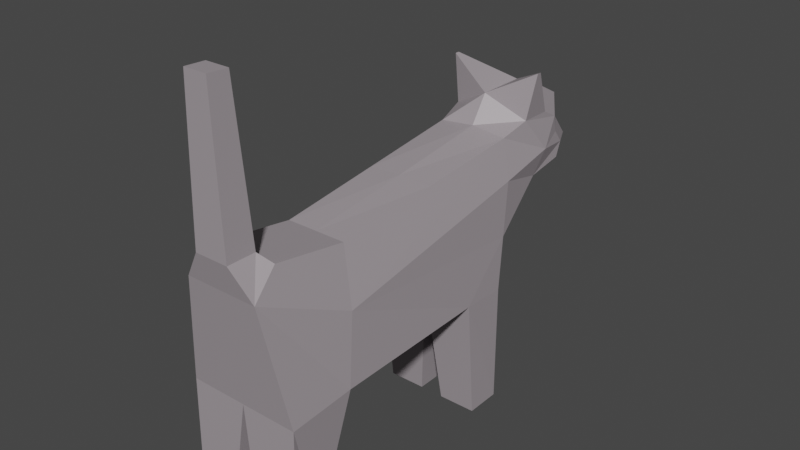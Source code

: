 # Source: Cat.blend  (saved by Blender 2.90.8; exported with 4.5.12 LTS)
import bpy
from mathutils import Matrix  # noqa: F401  (used for matrix-valued properties, if any)

bpy.ops.wm.read_factory_settings(use_empty=True)
scene = bpy.context.scene
scene.name = 'Printing'

# ---- collections
col_collection_001 = bpy.data.collections.new('Collection.001'); scene.collection.children.link(col_collection_001)

# ---- materials (node trees are filled in below, after node groups)
mat_cat_white = bpy.data.materials.new('Cat white')

# ---- material node trees
mat_cat_white.use_nodes = True; mat_cat_white.node_tree.nodes.clear()
_N = mat_cat_white.node_tree.nodes; _L = mat_cat_white.node_tree.links
n0 = _N.new('ShaderNodeBsdfPrincipled'); n0.name = 'Principled BSDF'; n0.location = (10, 300)
n0.distribution = 'GGX'
n0.subsurface_method = 'BURLEY'
n0.inputs[0].default_value = (0.3551, 0.3156, 0.3386, 1.0)
n0.inputs[3].default_value = 1.45
n0.inputs[27].default_value = (0.0, 0.0, 0.0, 1.0)
n0.inputs[28].default_value = 1.0
n1 = _N.new('ShaderNodeOutputMaterial'); n1.name = 'Material Output'; n1.location = (300, 300)
_L.new(n0.outputs[0], n1.inputs[0])
n1.is_active_output = True

# ---- world
world_world_001 = bpy.data.worlds.new('World.001'); scene.world = world_world_001
world_world_001.use_nodes = True; world_world_001.node_tree.nodes.clear()
_N = world_world_001.node_tree.nodes; _L = world_world_001.node_tree.links
n0 = _N.new('ShaderNodeOutputWorld'); n0.name = 'World Output'; n0.location = (300, 300)
n1 = _N.new('ShaderNodeBackground'); n1.name = 'Background'; n1.location = (10, 300)
n1.inputs[0].default_value = (0.05088, 0.05088, 0.05088, 1.0)
_L.new(n1.outputs[0], n0.inputs[0])
n0.is_active_output = True
world_world_001.color = (0.05088, 0.05088, 0.05088)
world_world_001.use_sun_shadow = False
world_world_001.sun_shadow_jitter_overblur = 0.0

# ---- meshes
me_cube_018 = bpy.data.meshes.new('Cube.018')
me_cube_018.from_pydata([(-0.6778, -0.3832, -0.8971), (-0.3327, -0.299, 0.5995), (-0.5693, 1.364, -0.8827), (-0.3829, 1.481, 0.7283), (0.6089, -0.3832, -0.8971), (0.3327, -0.299, 0.5995), (0.5699, 1.365, -0.8827), (0.414, 1.479, 0.7287), (-0.5512, 1.403, -0.2904), (-0.4182, 2.021, 0.2189), (-0.4224, 1.864, 0.8243), (0.5548, 1.404, -0.2859), (0.4589, 2.02, 0.2184), (0.4589, 1.862, 0.8254), (0.139, 1.141, -2.224), (-0.006123, 1.066, -0.8511), (0.139, 1.368, -2.224), (0.0003086, 1.365, -0.8827), (0.5697, 1.141, -2.224), (0.5783, 1.067, -0.8511), (0.5697, 1.368, -2.224), (-0.5681, 1.142, -2.224), (-0.5905, 1.066, -0.8511), (-0.5681, 1.367, -2.224), (-0.1411, 1.142, -2.224), (-0.1411, 1.367, -2.224), (0.1173, -0.3975, -2.224), (-0.03447, -0.3832, -0.8971), (0.1173, -0.1724, -2.224), (-0.0284, 0.03242, -0.8511), (0.6087, -0.3975, -2.224), (0.5084, -0.1724, -2.224), (0.6073, 0.03242, -0.8511), (-0.6767, -0.3975, -2.224), (-0.6767, -0.1724, -2.224), (-0.6641, 0.03242, -0.8511), (-0.2496, -0.3975, -2.224), (-0.2496, -0.1724, -2.224), (-0.4119, -0.4815, 0.3673), (-0.3256, 0.157, 0.4814), (-0.5332, 1.443, 0.3019), (0.5397, 1.443, 0.3108), (0.359, 0.157, 0.4814), (0.4119, -0.4815, 0.3673), (0.5394, 0.09966, -0.1042), (-0.5357, 0.09966, -0.1042), (-0.1896, -0.522, 0.6928), (-0.1964, -0.3446, 0.6962), (0.1964, -0.3446, 0.6962), (0.1896, -0.522, 0.6928), (-0.1294, -0.5218, 2.302), (-0.1341, -0.3949, 2.29), (0.1341, -0.3949, 2.29), (0.1294, -0.5218, 2.302), (-0.4182, 1.775, 0.152), (-0.4224, 1.661, 0.8276), (-0.4182, 1.993, 0.5334), (0.01605, 2.17, 0.08291), (0.0161, 1.917, 1.059), (0.4589, 1.992, 0.5337), (0.4589, 1.773, 0.1512), (0.4589, 1.659, 0.8287), (0.001796, 1.404, -0.6833), (0.01582, 1.479, 0.7694), (0.0161, 1.591, 1.064), (0.01605, 1.773, -0.02509), (0.5288, 1.831, 0.4412), (0.01605, 2.125, 0.59), (-0.5045, 1.811, 0.4411), (-0.4182, 2.059, 0.3856), (-0.2649, 2.17, 0.08291), (0.297, 1.916, 1.059), (0.4589, 2.058, 0.3854), (-0.4182, 1.975, 0.7168), (0.297, 2.17, 0.08291), (-0.2649, 1.917, 1.059), (0.4589, 1.973, 0.7175), (0.297, 2.125, 0.59), (-0.2649, 2.125, 0.59), (0.01605, 2.231, 0.3516), (0.01605, 2.095, 0.8857), (-0.2649, 2.095, 0.8857), (-0.2649, 2.231, 0.3516), (0.297, 2.231, 0.3516), (0.297, 2.095, 0.8857), (0.5416, 1.716, 1.336), (-0.5094, 1.718, 1.335), (-0.5094, 1.689, 1.335), (0.5416, 1.688, 1.337), (-0.0284, 0.03242, -0.8511), (-0.3542, 0.8188, 0.6048), (0.0003086, 1.365, -0.8827), (0.3865, 0.8182, 0.605), (0.01672, 0.157, 0.4814), (0.01616, 0.8185, 0.6205)], [], [(45, 39, 90, 3, 40), (16, 20, 18, 14), (44, 42, 5, 43), (43, 5, 48, 49), (42, 93, 39, 1, 5), (68, 55, 10, 73, 56), (84, 71, 13, 76), (66, 61, 7, 41), (65, 60, 11, 62), (64, 55, 3, 63), (14, 15, 17, 16), (16, 17, 6, 20), (20, 6, 19, 18), (18, 19, 15, 14), (21, 22, 2, 23), (23, 2, 17, 25), (25, 17, 15, 24), (24, 15, 22, 21), (26, 27, 29, 28), (28, 29, 32, 31), (31, 32, 4, 30), (30, 4, 27, 26), (33, 0, 35, 34), (34, 35, 29, 37), (37, 29, 27, 36), (36, 27, 0, 33), (94, 90, 39, 93), (4, 43, 38, 0, 27), (43, 4, 32), (6, 11, 41, 44, 32, 19), (41, 7, 92, 42, 44), (28, 31, 30, 26), (35, 45, 40, 8, 2, 22), (0, 38, 35), (38, 1, 39, 45), (49, 48, 52, 53), (5, 1, 47, 48), (38, 43, 49, 46), (1, 38, 46, 47), (53, 52, 51, 50), (47, 46, 50, 51), (46, 49, 53, 50), (48, 47, 51, 52), (61, 64, 63, 7), (64, 61, 88), (58, 86, 87, 64), (54, 65, 62, 8), (9, 70, 57, 65, 54), (57, 74, 12, 60, 65), (60, 66, 41, 11), (12, 72, 59, 66, 60), (59, 76, 13, 61, 66), (83, 77, 59, 72), (82, 78, 67, 79), (81, 75, 58, 80), (54, 68, 56, 69, 9), (8, 40, 68, 54), (40, 3, 55, 68), (78, 81, 80, 67), (56, 73, 81, 78), (73, 10, 75, 81), (70, 82, 79, 57), (9, 69, 82, 70), (69, 56, 78, 82), (74, 83, 72, 12), (57, 79, 83, 74), (79, 67, 77, 83), (77, 84, 76, 59), (67, 80, 84, 77), (80, 58, 71, 84), (13, 85, 88, 61), (13, 71, 85), (58, 64, 88, 85), (71, 58, 85), (75, 86, 58), (64, 87, 55), (10, 86, 75), (10, 55, 87, 86), (43, 32, 44), (45, 35, 38), (15, 89, 35, 22), (7, 63, 94, 92), (92, 94, 93, 42), (19, 32, 89, 15), (91, 62, 11, 6), (2, 8, 62, 91), (23, 25, 24, 21), (34, 37, 36, 33), (63, 3, 90, 94)])
_uv = me_cube_018.uv_layers.new(name='UVMap')
_uv.uv.foreach_set('vector', [0.5, 0.125, 0.625, 0.125, 0.625, 0.1875, 0.625, 0.25, 0.5465, 0.25, 0.375, 0.25, 0.375, 0.5, 0.375, 0.75, 0.375, 1.0, 0.5, 0.625, 0.625, 0.625, 0.625, 0.75, 0.5, 0.75, 0.5, 0.75, 0.625, 0.75, 0.625, 0.75, 0.5, 0.75, 0.625, 0.625, 0.75, 0.625, 0.875, 0.625, 0.875, 0.75, 0.625, 0.75, 0.5, 0.125, 0.625, 0.125, 0.625, 0.25, 0.5625, 0.25, 0.5, 0.25, 0.5625, 0.4375, 0.625, 0.4375, 0.625, 0.5, 0.5625, 0.5, 0.5, 0.625, 0.625, 0.625, 0.625, 0.75, 0.5, 0.75, 0.25, 0.625, 0.375, 0.625, 0.375, 0.75, 0.25, 0.75, 0.75, 0.625, 0.875, 0.625, 0.875, 0.75, 0.75, 0.75, 0.375, 0.0, 0.625, 0.0, 0.625, 0.25, 0.375, 0.25, 0.375, 0.25, 0.625, 0.25, 0.625, 0.5, 0.375, 0.5, 0.375, 0.5, 0.625, 0.5, 0.625, 0.75, 0.375, 0.75, 0.375, 0.75, 0.625, 0.75, 0.625, 1.0, 0.375, 1.0, 0.375, 0.0, 0.625, 0.0, 0.625, 0.25, 0.375, 0.25, 0.375, 0.25, 0.625, 0.25, 0.625, 0.5, 0.375, 0.5, 0.375, 0.5, 0.625, 0.5, 0.625, 0.75, 0.375, 0.75, 0.375, 0.75, 0.625, 0.75, 0.625, 1.0, 0.375, 1.0, 0.375, 0.0, 0.625, 0.0, 0.625, 0.25, 0.375, 0.25, 0.375, 0.25, 0.625, 0.25, 0.625, 0.5, 0.375, 0.5, 0.375, 0.5, 0.625, 0.5, 0.625, 0.75, 0.375, 0.75, 0.375, 0.75, 0.625, 0.75, 0.625, 1.0, 0.375, 1.0, 0.375, 0.0, 0.625, 0.0, 0.625, 0.25, 0.375, 0.25, 0.375, 0.25, 0.625, 0.25, 0.625, 0.5, 0.375, 0.5, 0.375, 0.5, 0.625, 0.5, 0.625, 0.75, 0.375, 0.75, 0.375, 0.75, 0.625, 0.75, 0.625, 1.0, 0.375, 1.0, 0.75, 0.5625, 0.875, 0.5625, 0.875, 0.625, 0.75, 0.625, 0.375, 0.75, 0.5, 0.75, 0.5, 1.0, 0.375, 1.0, 0.375, 0.875, 0.5, 0.75, 0.625, 0.75, 0.625, 0.5, 0.375, 0.5, 0.4614, 0.5, 0.5478, 0.5, 0.5, 0.625, 0.375, 0.625, 0.375, 0.528, 0.5478, 0.5, 0.625, 0.5, 0.625, 0.5625, 0.625, 0.625, 0.5, 0.625, 0.375, 0.25, 0.375, 0.5, 0.375, 0.75, 0.375, 1.0, 0.375, 0.125, 0.5, 0.125, 0.5465, 0.25, 0.4607, 0.25, 0.375, 0.25, 0.375, 0.222, 0.625, 0.0, 0.5, 1.0, 0.625, 0.25, 0.5, 0.0, 0.625, 0.0, 0.625, 0.125, 0.5, 0.125, 0.5, 0.75, 0.625, 0.75, 0.625, 0.75, 0.5, 0.75, 0.625, 0.75, 0.875, 0.75, 0.875, 0.75, 0.625, 0.75, 0.5, 1.0, 0.5, 0.75, 0.5, 0.75, 0.5, 1.0, 0.625, 0.0, 0.5, 0.0, 0.5, 0.0, 0.625, 0.0, 0.5, 0.75, 0.625, 0.75, 0.625, 1.0, 0.5, 1.0, 0.625, 0.0, 0.5, 0.0, 0.5, 0.0, 0.625, 0.0, 0.5, 1.0, 0.5, 0.75, 0.5, 0.75, 0.5, 1.0, 0.625, 0.75, 0.875, 0.75, 0.875, 0.75, 0.625, 0.75, 0.625, 0.625, 0.75, 0.625, 0.75, 0.75, 0.625, 0.75, 0.75, 0.625, 0.625, 0.625, 0.75, 0.625, 0.75, 0.5, 0.75, 0.5, 0.75, 0.625, 0.75, 0.625, 0.125, 0.625, 0.25, 0.625, 0.25, 0.75, 0.125, 0.75, 0.125, 0.5, 0.1875, 0.5, 0.25, 0.5, 0.25, 0.625, 0.125, 0.625, 0.25, 0.5, 0.3125, 0.5, 0.375, 0.5, 0.375, 0.625, 0.25, 0.625, 0.375, 0.625, 0.5, 0.625, 0.5, 0.75, 0.375, 0.75, 0.375, 0.5, 0.4375, 0.5, 0.5, 0.5, 0.5, 0.625, 0.375, 0.625, 0.5, 0.5, 0.5625, 0.5, 0.625, 0.5, 0.625, 0.625, 0.5, 0.625, 0.4375, 0.4375, 0.5, 0.4375, 0.5, 0.5, 0.4375, 0.5, 0.4375, 0.3125, 0.5, 0.3125, 0.5, 0.375, 0.4375, 0.375, 0.5625, 0.3125, 0.625, 0.3125, 0.625, 0.375, 0.5625, 0.375, 0.375, 0.125, 0.5, 0.125, 0.5, 0.25, 0.4375, 0.25, 0.375, 0.25, 0.375, 0.0, 0.5, 0.0, 0.5, 0.125, 0.375, 0.125, 0.5, 0.0, 0.625, 0.0, 0.625, 0.125, 0.5, 0.125, 0.5, 0.3125, 0.5625, 0.3125, 0.5625, 0.375, 0.5, 0.375, 0.5, 0.25, 0.5625, 0.25, 0.5625, 0.3125, 0.5, 0.3125, 0.5625, 0.25, 0.625, 0.25, 0.625, 0.3125, 0.5625, 0.3125, 0.375, 0.3125, 0.4375, 0.3125, 0.4375, 0.375, 0.375, 0.375, 0.375, 0.25, 0.4375, 0.25, 0.4375, 0.3125, 0.375, 0.3125, 0.4375, 0.25, 0.5, 0.25, 0.5, 0.3125, 0.4375, 0.3125, 0.375, 0.4375, 0.4375, 0.4375, 0.4375, 0.5, 0.375, 0.5, 0.375, 0.375, 0.4375, 0.375, 0.4375, 0.4375, 0.375, 0.4375, 0.4375, 0.375, 0.5, 0.375, 0.5, 0.4375, 0.4375, 0.4375, 0.5, 0.4375, 0.5625, 0.4375, 0.5625, 0.5, 0.5, 0.5, 0.5, 0.375, 0.5625, 0.375, 0.5625, 0.4375, 0.5, 0.4375, 0.5625, 0.375, 0.625, 0.375, 0.625, 0.4375, 0.5625, 0.4375, 0.625, 0.5, 0.75, 0.5, 0.75, 0.625, 0.625, 0.625, 0.625, 0.5, 0.625, 0.4375, 0.625, 0.4375, 0.75, 0.5, 0.75, 0.625, 0.75, 0.625, 0.75, 0.5, 0.625, 0.4375, 0.625, 0.375, 0.625, 0.4375, 0.625, 0.4375, 0.625, 0.4375, 0.625, 0.375, 0.75, 0.625, 0.75, 0.625, 0.625, 0.625, 0.625, 0.5, 0.625, 0.4375, 0.625, 0.4375, 0.625, 0.5, 0.625, 0.625, 0.75, 0.625, 0.75, 0.5, 0.5, 0.75, 0.625, 0.5, 0.5, 0.625, 0.5, 0.125, 0.625, 0.25, 0.5, 0.0, 0.375, 0.375, 0.375, 0.375, 0.375, 0.125, 0.375, 0.222, 0.625, 0.5, 0.75, 0.5, 0.75, 0.5625, 0.625, 0.5625, 0.625, 0.5625, 0.75, 0.5625, 0.75, 0.625, 0.625, 0.625, 0.375, 0.528, 0.375, 0.625, 0.375, 0.375, 0.375, 0.375, 0.375, 0.375, 0.4611, 0.375, 0.4614, 0.5, 0.375, 0.5, 0.375, 0.25, 0.4607, 0.25, 0.4611, 0.375, 0.375, 0.375, 0.375, 0.25, 0.375, 0.5, 0.375, 0.75, 0.375, 1.0, 0.375, 0.25, 0.375, 0.5, 0.375, 0.75, 0.375, 1.0, 0.75, 0.5, 0.875, 0.5, 0.875, 0.5625, 0.75, 0.5625])
me_cube_018.materials.append(mat_cat_white)
me_cube_018.use_remesh_fix_poles = True
me_cube_018.use_remesh_preserve_attributes = False
me_cube_018.use_mirror_vertex_groups = False
me_cube_018.update()

# ---- objects
ob_cat_girl_001 = bpy.data.objects.new('Cat Girl.001', me_cube_018)

# ---- transforms, parenting, visibility, modifiers, constraints
ob_cat_girl_001.location = (-0.02889, 0.09511, 0.5748)
ob_cat_girl_001.scale = (0.2523, 0.4548, 0.2578)
ob_cat_girl_001.lineart.crease_threshold = 0.0

# ---- collection membership
col_collection_001.objects.link(ob_cat_girl_001)

# ---- scene / render settings (as saved in the file)
scene.frame_start = 1; scene.frame_end = 250; scene.frame_set(1)
scene.render.engine = 'CYCLES'
scene.cycles.use_denoising = False
scene.cycles.samples = 128
scene.cycles.sampling_pattern = 'TABULATED_SOBOL'
scene.cycles.use_adaptive_sampling = False
scene.cycles.use_light_tree = False
scene.view_settings.view_transform = 'Filmic'
bpy.context.view_layer.update()

# ---- added for rendering (the .blend has no active camera and no usable light): camera, sun
cam_auto = bpy.data.cameras.new('AutoCamera')
cam_auto.lens = 50.0
cam_auto.sensor_width = 36.0
cam_auto.clip_end = 1000.0
ob_auto_camera = bpy.data.objects.new('AutoCamera', cam_auto)
scene.collection.objects.link(ob_auto_camera)
ob_auto_camera.location = (1.5741, -1.4502, 1.8742)
ob_auto_camera.rotation_euler = (1.09748, -7.21219e-08, 0.694738)
scene.camera = ob_auto_camera
light_auto_sun = bpy.data.lights.new('AutoSun', 'SUN')
light_auto_sun.energy = 3.0
light_auto_sun.angle = 0.0523599
ob_auto_sun = bpy.data.objects.new('AutoSun', light_auto_sun)
scene.collection.objects.link(ob_auto_sun)
ob_auto_sun.rotation_euler = (0.872665, 0.174533, 0.523599)
bpy.context.view_layer.update()
